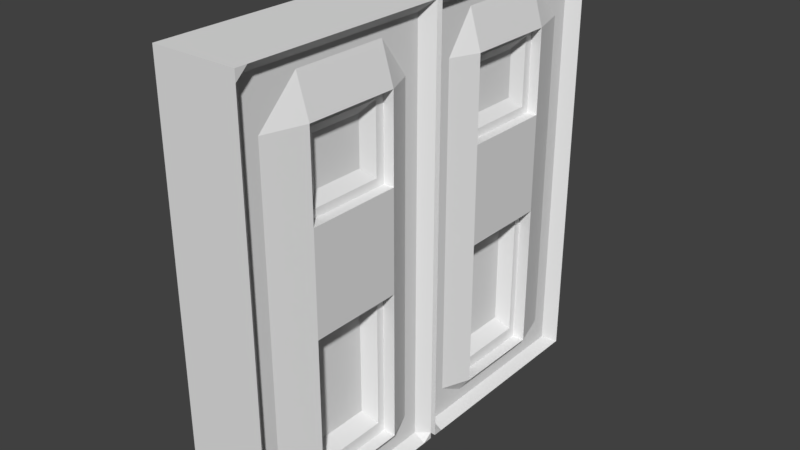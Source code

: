 # Source: DoorAnimated.blend  (saved by Blender 2.79.0; exported with 4.5.12 LTS)
import bpy
from mathutils import Matrix  # noqa: F401  (used for matrix-valued properties, if any)

bpy.ops.wm.read_factory_settings(use_empty=True)
scene = bpy.context.scene
scene.name = 'Scene'

# ---- collections
col_collection_1 = bpy.data.collections.new('Collection 1'); scene.collection.children.link(col_collection_1)

# ---- world
world_world = bpy.data.worlds.new('World'); scene.world = world_world
world_world.color = (0.05088, 0.05088, 0.05088)
world_world.use_sun_shadow = False
world_world.sun_shadow_jitter_overblur = 0.0
world_world.cycles.sampling_method = 'MANUAL'

# ---- meshes
me_cube_000 = bpy.data.meshes.new('Cube.000')
me_cube_000.from_pydata([(-0.9816, -0.5148, -1.008), (-0.9816, -0.5148, 0.9917), (1.018, -0.5148, -1.008), (1.018, -0.5148, 0.9917), (-0.9816, 0.4852, -1.008), (-0.9816, 0.4852, 0.9917), (1.018, 0.4852, -1.008), (1.018, 0.4852, 0.9917), (-0.9816, -0.5148, -0.008276), (1.018, -0.5148, -0.008276), (1.018, 0.4852, -0.008276), (-0.9816, 0.4852, -0.008276), (-0.9816, -0.5148, 0.3213), (1.018, -0.5148, 0.3213), (1.018, 0.4852, 0.3213), (-0.9816, 0.4852, 0.3213), (-0.9816, -0.5148, 0.714), (1.018, -0.5148, 0.714), (1.018, 0.4852, 0.714), (-0.9816, 0.4852, 0.714), (-0.9816, -0.5148, -0.1472), (1.018, -0.5148, -0.1472), (1.018, 0.4852, -0.1472), (-0.9816, 0.4852, -0.1472), (-0.9816, -0.5148, -0.844), (1.018, -0.5148, -0.844), (1.018, 0.4852, -0.844), (-0.9816, 0.4852, -0.844), (-0.9816, 0.2344, 0.9917), (1.018, 0.2344, -1.008), (-0.9816, 0.2344, -1.008), (1.018, 0.2344, 0.9917), (1.018, 0.2344, -0.008276), (-0.9816, 0.2344, -0.008276), (1.018, 0.2344, 0.3213), (-0.9816, 0.2344, 0.3213), (1.018, 0.2344, 0.714), (-0.9816, 0.2344, 0.714), (-0.9816, 0.2344, -0.1472), (1.018, 0.2344, -0.1472), (1.018, 0.2344, -0.844), (-0.9816, 0.2344, -0.844), (-0.9816, -0.2018, 0.9917), (1.018, -0.2018, -1.008), (-0.9816, -0.2018, -0.008276), (-0.9816, -0.2018, 0.3213), (-0.9816, -0.2018, 0.714), (-0.9816, -0.2018, -0.1472), (-0.9816, -0.2018, -0.844), (-0.9816, -0.2018, -1.008), (1.018, -0.2018, 0.9917), (1.018, -0.2018, -0.008276), (1.018, -0.2018, 0.3213), (1.018, -0.2018, 0.714), (1.018, -0.2018, -0.1472), (1.018, -0.2018, -0.844), (0.7677, -0.2018, 0.3213), (0.7677, 0.2344, 0.3213), (0.7677, -0.2018, 0.714), (0.7677, 0.2344, 0.714), (0.7677, -0.1592, 0.3596), (0.7677, 0.1918, 0.3596), (0.7677, -0.1592, 0.6756), (0.7677, 0.1918, 0.6756), (0.5781, -0.1056, 0.4079), (0.5781, 0.1382, 0.4079), (0.5781, -0.1056, 0.6273), (0.5781, 0.1382, 0.6273), (0.716, -0.2018, -0.1472), (0.716, 0.2344, -0.1472), (0.716, -0.2018, -0.844), (0.716, 0.2344, -0.844), (0.716, -0.1649, -0.2062), (0.716, 0.1975, -0.2062), (0.716, -0.1649, -0.785), (0.716, 0.1975, -0.785), (0.3914, -0.1318, -0.2591), (0.3914, 0.1644, -0.2591), (0.3914, -0.1318, -0.7321), (0.3914, 0.1644, -0.7321), (-0.7323, 0.2344, 0.714), (-0.7323, 0.2344, 0.3213), (-0.7323, -0.2018, 0.3213), (-0.7323, -0.2018, 0.714), (-0.7323, 0.2035, 0.6861), (-0.7323, 0.2035, 0.3492), (-0.7323, -0.1709, 0.3492), (-0.7323, -0.1709, 0.6861), (-0.3667, 0.1695, 0.6555), (-0.3667, 0.1695, 0.3798), (-0.3667, -0.1369, 0.3798), (-0.3667, -0.1369, 0.6555), (-0.9816, -0.5148, 0.8945), (1.018, -0.5148, 0.8945), (1.018, 0.4852, 0.8945), (-0.9816, 0.4852, 0.8945), (0.7409, 0.2344, 0.8945), (-0.8142, 0.2344, 0.8945), (0.7409, -0.2018, 0.8945), (-0.8142, -0.2018, 0.8945), (-0.9816, 0.4386, -1.008), (1.018, 0.4386, 0.9917), (0.7409, 0.4386, -0.008276), (0.7409, 0.4386, 0.3213), (0.7409, 0.4386, 0.714), (0.7409, 0.4386, -0.1472), (0.7409, 0.4386, -0.844), (-0.9816, 0.4386, 0.9917), (1.018, 0.4386, -1.008), (-0.8142, 0.4386, -0.008276), (-0.8142, 0.4386, 0.3213), (-0.8142, 0.4386, 0.714), (-0.8142, 0.4386, -0.1472), (-0.8142, 0.4386, -0.844), (-0.8142, 0.4386, 0.8945), (0.7409, 0.4386, 0.8945), (-0.9816, 0.367, 0.9917), (1.018, 0.367, -1.008), (-0.8142, 0.367, -0.008276), (-0.8142, 0.367, 0.3213), (-0.8142, 0.367, 0.714), (-0.8142, 0.367, -0.1472), (-0.8142, 0.367, -0.844), (-0.9816, 0.367, -1.008), (1.018, 0.367, 0.9917), (0.7409, 0.367, -0.008276), (0.7409, 0.367, 0.3213), (0.7409, 0.367, 0.714), (0.7409, 0.367, -0.1472), (0.7409, 0.367, -0.844), (-0.7075, -0.2018, -0.1472), (-0.9816, -0.5148, -0.9754), (1.018, -0.5148, -0.9754), (1.018, 0.4852, -0.9754), (-0.9816, 0.4852, -0.9754), (-0.8142, 0.2344, -0.9754), (0.7409, 0.2344, -0.9754), (0.7409, -0.2018, -0.9754), (-0.8142, -0.2018, -0.9754), (-0.8142, 0.4386, -0.9754), (0.7409, 0.4386, -0.9754), (0.7409, 0.367, -0.9754), (-0.8142, 0.367, -0.9754), (-0.9816, -0.5148, 0.9431), (1.018, -0.5148, 0.9431), (1.018, 0.4852, 0.9431), (-0.9816, 0.4852, 0.9431), (0.7409, 0.2344, 0.9431), (-0.8142, 0.2344, 0.9431), (0.7409, -0.2018, 0.9431), (-0.8142, -0.2018, 0.9431), (-0.8142, 0.4386, 0.9431), (0.7409, 0.4386, 0.9431), (0.7409, 0.367, 0.9431), (-0.8142, 0.367, 0.9431), (-0.9816, -0.5148, -0.9261), (1.018, -0.5148, -0.919), (1.018, 0.4852, -0.919), (-0.9816, 0.4852, -0.9261), (-0.8142, 0.2344, -0.922), (0.7409, 0.2344, -0.919), (0.7409, -0.2018, -0.919), (-0.8142, -0.2018, -0.922), (-0.8142, 0.4386, -0.922), (0.7409, 0.4386, -0.919), (-0.7075, 0.2344, -0.844), (-0.9816, -0.4609, 0.9917), (1.018, -0.4609, -1.008), (-0.8142, -0.4609, -0.008276), (-0.8142, -0.4609, 0.3213), (-0.8142, -0.4609, 0.714), (-0.8142, -0.4609, -0.1472), (-0.8142, -0.4609, -0.844), (-0.9816, -0.4609, -1.008), (1.018, -0.4609, 0.9917), (0.7409, -0.4609, -0.008276), (0.7409, -0.4609, 0.3213), (0.7409, -0.4609, 0.714), (0.7409, -0.4609, -0.1472), (0.7409, -0.4609, -0.844), (0.7409, -0.4609, 0.8945), (-0.8142, -0.4609, 0.8945), (0.7409, -0.4609, -0.9754), (-0.8142, -0.4609, -0.9754), (0.7409, -0.4609, 0.9431), (-0.8142, -0.4609, 0.9431), (0.7409, -0.4609, -0.919), (-0.8142, -0.4609, -0.922), (-0.9816, -0.387, -1.008), (1.018, -0.387, 0.9917), (0.7409, -0.387, -0.008276), (0.7409, -0.387, 0.3213), (0.7409, -0.387, 0.714), (0.7409, -0.387, -0.1472), (0.7409, -0.387, -0.844), (-0.7075, -0.2018, -0.844), (0.7409, -0.387, -0.9754), (0.7409, -0.387, 0.9431), (-0.7075, 0.2344, -0.1472), (-0.9816, -0.387, 0.9917), (1.018, -0.387, -1.008), (-0.8142, -0.387, -0.008276), (-0.8142, -0.387, 0.3213), (-0.8142, -0.387, 0.714), (-0.8142, -0.387, -0.1472), (-0.8142, -0.387, -0.844), (-0.8142, -0.387, -0.9754), (-0.8142, -0.387, 0.9431), (-0.7075, 0.1858, -0.7663), (-0.7075, -0.1532, -0.7663), (-0.7075, 0.1858, -0.2249), (-0.7075, -0.1532, -0.2249), (-0.363, 0.1437, -0.2921), (-0.363, -0.1111, -0.2921), (-0.363, 0.1437, -0.699), (-0.363, -0.1111, -0.699)], [], [(185, 143, 1, 166), (143, 144, 3, 1), (101, 7, 5, 107), (100, 4, 6, 108), (152, 145, 7, 101), (105, 22, 10, 102), (20, 21, 9, 8), (171, 20, 8, 168), (102, 10, 14, 103), (8, 9, 13, 12), (168, 8, 12, 169), (103, 14, 18, 104), (12, 13, 17, 16), (169, 12, 16, 170), (172, 24, 20, 171), (24, 25, 21, 20), (106, 26, 22, 105), (164, 157, 26, 106), (155, 156, 25, 24), (187, 155, 24, 172), (122, 159, 41), (161, 160, 40, 55), (55, 70, 68, 54), (122, 41, 38, 121), (119, 35, 37, 120), (53, 58, 59, 36), (118, 33, 35, 119), (51, 32, 34, 52), (121, 38, 33, 118), (54, 39, 32, 51), (149, 147, 31, 50), (49, 30, 29, 43), (50, 31, 28, 42), (154, 148, 28, 116), (189, 50, 42, 199), (188, 49, 43, 200), (197, 149, 50, 189), (193, 54, 51, 190), (190, 51, 52, 191), (191, 52, 53, 192), (194, 55, 54, 193), (161, 55, 194), (159, 162, 48, 41), (41, 165, 198, 38), (46, 83, 82, 45), (33, 44, 45, 35), (38, 47, 44, 33), (148, 150, 42, 28), (56, 60, 62, 58), (36, 59, 57, 34), (34, 57, 56, 52), (52, 56, 58, 53), (63, 67, 65, 61), (58, 62, 63, 59), (59, 63, 61, 57), (57, 61, 60, 56), (64, 65, 67, 66), (61, 65, 64, 60), (60, 64, 66, 62), (62, 66, 67, 63), (70, 74, 72, 68), (54, 68, 69, 39), (39, 69, 71, 40), (40, 71, 70, 55), (73, 77, 79, 75), (71, 75, 74, 70), (69, 73, 75, 71), (68, 72, 73, 69), (78, 79, 77, 76), (72, 76, 77, 73), (74, 78, 76, 72), (75, 79, 78, 74), (83, 87, 86, 82), (45, 82, 81, 35), (35, 81, 80, 37), (37, 80, 83, 46), (84, 88, 91, 87), (82, 86, 85, 81), (80, 84, 87, 83), (81, 85, 84, 80), (89, 90, 91, 88), (85, 89, 88, 84), (87, 91, 90, 86), (86, 90, 89, 85), (37, 46, 99, 97), (192, 53, 98), (120, 37, 97), (53, 36, 96, 98), (104, 18, 94, 115), (16, 17, 93, 92), (170, 16, 92, 181), (47, 130, 195, 48), (19, 111, 114, 95), (146, 151, 107, 5), (23, 112, 109, 11), (11, 109, 110, 15), (15, 110, 111, 19), (27, 113, 112, 23), (158, 163, 113, 27), (38, 198, 130, 47), (129, 106, 105, 128), (126, 103, 104, 127), (125, 102, 103, 126), (128, 105, 102, 125), (153, 152, 101, 124), (123, 100, 108, 117), (124, 101, 107, 116), (31, 124, 116, 28), (30, 123, 117, 29), (147, 153, 124, 31), (39, 128, 125, 32), (32, 125, 126, 34), (34, 126, 127, 36), (40, 129, 128, 39), (160, 129, 40), (36, 127, 96), (151, 154, 116, 107), (112, 121, 118, 109), (109, 118, 119, 110), (110, 119, 120, 111), (113, 122, 121, 112), (100, 123, 142, 139), (29, 117, 141, 136), (117, 108, 140, 141), (4, 100, 139, 134), (30, 49, 138, 135), (200, 43, 137, 196), (43, 29, 136, 137), (123, 30, 135, 142), (173, 0, 131, 183), (0, 2, 132, 131), (108, 6, 133, 140), (129, 160, 136, 141, 140, 164, 106), (198, 210, 211, 130), (95, 114, 151, 146), (97, 99, 150, 148), (48, 195, 165, 41), (139, 142, 135, 159, 122, 113, 163), (98, 96, 147, 149), (115, 94, 145, 152), (92, 93, 144, 143), (181, 92, 143, 185), (186, 182, 196, 137, 161, 194, 179), (195, 209, 208, 165), (134, 139, 163, 158), (135, 138, 162, 159), (165, 208, 210, 198), (137, 136, 160, 161), (203, 170, 181, 185, 207, 150, 99), (183, 131, 155, 187), (131, 132, 156, 155), (140, 133, 157, 164), (114, 111, 120, 97, 148, 154, 151), (132, 182, 186, 156), (93, 180, 184, 144), (188, 173, 183, 206), (2, 167, 182, 132), (17, 177, 180, 93), (156, 186, 179, 25), (25, 179, 178, 21), (13, 176, 177, 17), (9, 175, 176, 13), (21, 178, 175, 9), (144, 184, 174, 3), (0, 173, 167, 2), (3, 174, 166, 1), (205, 172, 171, 204), (202, 169, 170, 203), (201, 168, 169, 202), (204, 171, 168, 201), (207, 185, 166, 199), (150, 207, 199, 42), (47, 204, 201, 44), (44, 201, 202, 45), (45, 202, 203, 46), (48, 205, 204, 47), (162, 205, 48), (46, 203, 99), (49, 188, 206, 138), (162, 138, 206, 183, 187, 172, 205), (153, 147, 96, 127, 104, 115, 152), (167, 200, 196, 182), (209, 215, 214, 208), (179, 194, 193, 178), (176, 191, 192, 177), (175, 190, 191, 176), (178, 193, 190, 175), (184, 197, 189, 174), (173, 188, 200, 167), (174, 189, 199, 166), (130, 211, 209, 195), (177, 192, 98, 149, 197, 184, 180), (214, 215, 213, 212), (208, 214, 212, 210), (211, 213, 215, 209), (210, 212, 213, 211), (5, 7, 145, 94, 18, 14, 10, 22, 26, 157, 133, 6, 4, 134, 158, 27, 23, 11, 15, 19, 95, 146)])
me_cube_000.use_remesh_preserve_volume = False
me_cube_000.use_remesh_preserve_attributes = False
me_cube_000.use_mirror_vertex_groups = False
me_cube_000.update()
me_cube_001 = bpy.data.meshes.new('Cube.001')
me_cube_001.from_pydata([(-0.9816, 0.5148, -1.008), (-0.9816, 0.5148, 0.9917), (1.018, 0.5148, -1.008), (1.018, 0.5148, 0.9917), (-0.9816, 0.5148, -0.008276), (1.018, 0.5148, -0.008276), (-0.9816, 0.5148, 0.3213), (1.018, 0.5148, 0.3213), (-0.9816, 0.5148, 0.714), (1.018, 0.5148, 0.714), (-0.9816, 0.5148, -0.1472), (1.018, 0.5148, -0.1472), (-0.9816, 0.5148, -0.844), (1.018, 0.5148, -0.844), (-0.9816, -0.2344, 0.9917), (1.018, -0.2344, -1.008), (-0.9816, -0.2344, -1.008), (1.018, -0.2344, 0.9917), (1.018, -0.2344, -0.008276), (-0.9816, -0.2344, -0.008276), (1.018, -0.2344, 0.3213), (-0.9816, -0.2344, 0.3213), (1.018, -0.2344, 0.714), (-0.9816, -0.2344, 0.714), (-0.9816, -0.2344, -0.1472), (1.018, -0.2344, -0.1472), (1.018, -0.2344, -0.844), (-0.9816, -0.2344, -0.844), (-0.9816, 0.2018, 0.9917), (1.018, 0.2018, -1.008), (-0.9816, 0.2018, -0.008276), (-0.9816, 0.2018, 0.3213), (-0.9816, 0.2018, 0.714), (-0.9816, 0.2018, -0.1472), (-0.9816, 0.2018, -0.844), (-0.9816, 0.2018, -1.008), (1.018, 0.2018, 0.9917), (1.018, 0.2018, -0.008276), (1.018, 0.2018, 0.3213), (1.018, 0.2018, 0.714), (1.018, 0.2018, -0.1472), (1.018, 0.2018, -0.844), (0.7677, 0.2018, 0.3213), (0.7677, -0.2344, 0.3213), (0.7677, 0.2018, 0.714), (0.7677, -0.2344, 0.714), (0.7677, 0.1592, 0.3596), (0.7677, -0.1918, 0.3596), (0.7677, 0.1592, 0.6756), (0.7677, -0.1918, 0.6756), (0.5781, 0.1056, 0.4079), (0.5781, -0.1382, 0.4079), (0.5781, 0.1056, 0.6273), (0.5781, -0.1382, 0.6273), (0.716, 0.2018, -0.1472), (0.716, -0.2344, -0.1472), (0.716, 0.2018, -0.844), (0.716, -0.2344, -0.844), (0.716, 0.1649, -0.2062), (0.716, -0.1975, -0.2062), (0.716, 0.1649, -0.785), (0.716, -0.1975, -0.785), (0.3914, 0.1318, -0.2591), (0.3914, -0.1644, -0.2591), (0.3914, 0.1318, -0.7321), (0.3914, -0.1644, -0.7321), (-0.7323, -0.2344, 0.714), (-0.7323, -0.2344, 0.3213), (-0.7323, 0.2018, 0.3213), (-0.7323, 0.2018, 0.714), (-0.7323, -0.2035, 0.6861), (-0.7323, -0.2035, 0.3492), (-0.7323, 0.1709, 0.3492), (-0.7323, 0.1709, 0.6861), (-0.3667, -0.1695, 0.6555), (-0.3667, -0.1695, 0.3798), (-0.3667, 0.1369, 0.3798), (-0.3667, 0.1369, 0.6555), (-0.9816, 0.5148, 0.8945), (1.018, 0.5148, 0.8945), (0.7409, -0.2344, 0.8945), (-0.8142, -0.2344, 0.8945), (0.7409, 0.2018, 0.8945), (-0.8142, 0.2018, 0.8945), (-0.9816, -0.4386, -1.008), (1.018, -0.4386, 0.9917), (0.7409, -0.4386, -0.008276), (0.7409, -0.4386, 0.3213), (0.7409, -0.4386, 0.714), (0.7409, -0.4386, -0.1472), (0.7409, -0.4386, -0.844), (-0.9816, -0.4386, 0.9917), (1.018, -0.4386, -1.008), (-0.8142, -0.4386, -0.008276), (-0.8142, -0.4386, 0.3213), (-0.8142, -0.4386, 0.714), (-0.8142, -0.4386, -0.1472), (-0.8142, -0.4386, -0.844), (-0.8142, -0.4386, 0.8945), (0.7409, -0.4386, 0.8945), (-0.9816, -0.367, 0.9917), (1.018, -0.367, -1.008), (-0.8142, -0.367, -0.008276), (-0.8142, -0.367, 0.3213), (-0.8142, -0.367, 0.714), (-0.8142, -0.367, -0.1472), (-0.8142, -0.367, -0.844), (-0.9816, -0.367, -1.008), (1.018, -0.367, 0.9917), (0.7409, -0.367, -0.008276), (0.7409, -0.367, 0.3213), (0.7409, -0.367, 0.714), (0.7409, -0.367, -0.1472), (0.7409, -0.367, -0.844), (-0.7075, 0.2018, -0.1472), (-0.9816, 0.5148, -0.9754), (1.018, 0.5148, -0.9754), (-0.8142, -0.2344, -0.9754), (0.7409, -0.2344, -0.9754), (0.7409, 0.2018, -0.9754), (-0.8142, 0.2018, -0.9754), (-0.8142, -0.4386, -0.9754), (0.7409, -0.4386, -0.9754), (0.7409, -0.367, -0.9754), (-0.8142, -0.367, -0.9754), (-0.9816, 0.5148, 0.9431), (1.018, 0.5148, 0.9431), (0.7409, -0.2344, 0.9431), (-0.8142, -0.2344, 0.9431), (0.7409, 0.2018, 0.9431), (-0.8142, 0.2018, 0.9431), (-0.8142, -0.4386, 0.9431), (0.7409, -0.4386, 0.9431), (0.7409, -0.367, 0.9431), (-0.8142, -0.367, 0.9431), (-0.9816, 0.5148, -0.9261), (1.018, 0.5148, -0.919), (-0.8142, -0.2344, -0.922), (0.7409, -0.2344, -0.919), (0.7409, 0.2018, -0.919), (-0.8142, 0.2018, -0.922), (-0.8142, -0.4386, -0.922), (0.7409, -0.4386, -0.919), (-0.7075, -0.2344, -0.844), (-0.9816, 0.4609, 0.9917), (1.018, 0.4609, -1.008), (-0.8142, 0.4609, -0.008276), (-0.8142, 0.4609, 0.3213), (-0.8142, 0.4609, 0.714), (-0.8142, 0.4609, -0.1472), (-0.8142, 0.4609, -0.844), (-0.9816, 0.4609, -1.008), (1.018, 0.4609, 0.9917), (0.7409, 0.4609, -0.008276), (0.7409, 0.4609, 0.3213), (0.7409, 0.4609, 0.714), (0.7409, 0.4609, -0.1472), (0.7409, 0.4609, -0.844), (0.7409, 0.4609, 0.8945), (-0.8142, 0.4609, 0.8945), (0.7409, 0.4609, -0.9754), (-0.8142, 0.4609, -0.9754), (0.7409, 0.4609, 0.9431), (-0.8142, 0.4609, 0.9431), (0.7409, 0.4609, -0.919), (-0.8142, 0.4609, -0.922), (-0.9816, 0.387, -1.008), (1.018, 0.387, 0.9917), (0.7409, 0.387, -0.008276), (0.7409, 0.387, 0.3213), (0.7409, 0.387, 0.714), (0.7409, 0.387, -0.1472), (0.7409, 0.387, -0.844), (-0.7075, 0.2018, -0.844), (0.7409, 0.387, -0.9754), (0.7409, 0.387, 0.9431), (-0.7075, -0.2344, -0.1472), (-0.9816, 0.387, 0.9917), (1.018, 0.387, -1.008), (-0.8142, 0.387, -0.008276), (-0.8142, 0.387, 0.3213), (-0.8142, 0.387, 0.714), (-0.8142, 0.387, -0.1472), (-0.8142, 0.387, -0.844), (-0.8142, 0.387, -0.9754), (-0.8142, 0.387, 0.9431), (-0.7075, -0.1858, -0.7663), (-0.7075, 0.1532, -0.7663), (-0.7075, -0.1858, -0.2249), (-0.7075, 0.1532, -0.2249), (-0.363, -0.1437, -0.2921), (-0.363, 0.1111, -0.2921), (-0.363, -0.1437, -0.699), (-0.363, 0.1111, -0.699), (-0.9816, -0.4852, 0.9917), (1.018, -0.4852, 0.9917), (1.018, -0.4852, -1.008), (-0.9816, -0.4852, -1.008), (1.018, -0.4852, -0.9754), (-0.9816, -0.4852, -0.9754), (1.018, -0.4852, 0.3213), (1.018, -0.4852, -0.008276), (-0.9816, -0.4852, 0.3213), (-0.9816, -0.4852, -0.008276), (1.018, -0.4852, 0.714), (-0.9816, -0.4852, 0.714), (1.018, -0.4852, 0.8945), (-0.9816, -0.4852, 0.8945), (1.018, -0.4852, -0.1472), (-0.9816, -0.4852, -0.1472), (1.018, -0.4852, -0.844), (-0.9816, -0.4852, -0.844), (1.018, -0.4852, 0.9431), (-0.9816, -0.4852, 0.9431), (1.018, -0.4852, -0.919), (-0.9816, -0.4852, -0.9261)], [], [(163, 144, 1, 125), (125, 1, 3, 126), (85, 91, 194, 195), (84, 92, 196, 197), (132, 85, 195, 212), (89, 86, 201, 208), (10, 4, 5, 11), (149, 146, 4, 10), (86, 87, 200, 201), (4, 6, 7, 5), (146, 147, 6, 4), (87, 88, 204, 200), (6, 8, 9, 7), (147, 148, 8, 6), (150, 149, 10, 12), (12, 10, 11, 13), (90, 89, 208, 210), (142, 90, 210, 214), (135, 12, 13, 136), (165, 150, 12, 135), (106, 27, 137), (139, 41, 26, 138), (41, 40, 54, 56), (106, 105, 24, 27), (103, 104, 23, 21), (39, 22, 45, 44), (102, 103, 21, 19), (37, 38, 20, 18), (105, 102, 19, 24), (40, 37, 18, 25), (129, 36, 17, 127), (35, 29, 15, 16), (36, 28, 14, 17), (134, 100, 14, 128), (167, 177, 28, 36), (166, 178, 29, 35), (175, 167, 36, 129), (171, 168, 37, 40), (168, 169, 38, 37), (169, 170, 39, 38), (172, 171, 40, 41), (139, 172, 41), (137, 27, 34, 140), (27, 24, 176, 143), (32, 31, 68, 69), (19, 21, 31, 30), (24, 19, 30, 33), (128, 14, 28, 130), (42, 44, 48, 46), (22, 20, 43, 45), (20, 38, 42, 43), (38, 39, 44, 42), (49, 47, 51, 53), (44, 45, 49, 48), (45, 43, 47, 49), (43, 42, 46, 47), (50, 52, 53, 51), (47, 46, 50, 51), (46, 48, 52, 50), (48, 49, 53, 52), (56, 54, 58, 60), (40, 25, 55, 54), (25, 26, 57, 55), (26, 41, 56, 57), (59, 61, 65, 63), (57, 56, 60, 61), (55, 57, 61, 59), (54, 55, 59, 58), (64, 62, 63, 65), (58, 59, 63, 62), (60, 58, 62, 64), (61, 60, 64, 65), (69, 68, 72, 73), (31, 21, 67, 68), (21, 23, 66, 67), (23, 32, 69, 66), (70, 73, 77, 74), (68, 67, 71, 72), (66, 69, 73, 70), (67, 66, 70, 71), (75, 74, 77, 76), (71, 70, 74, 75), (73, 72, 76, 77), (72, 71, 75, 76), (23, 81, 83, 32), (170, 82, 39), (104, 81, 23), (39, 82, 80, 22), (88, 99, 206, 204), (8, 78, 79, 9), (148, 159, 78, 8), (33, 34, 173, 114), (205, 207, 98, 95), (213, 194, 91, 131), (209, 203, 93, 96), (203, 202, 94, 93), (202, 205, 95, 94), (211, 209, 96, 97), (215, 211, 97, 141), (24, 33, 114, 176), (113, 112, 89, 90), (110, 111, 88, 87), (109, 110, 87, 86), (112, 109, 86, 89), (133, 108, 85, 132), (107, 101, 92, 84), (108, 100, 91, 85), (17, 14, 100, 108), (16, 15, 101, 107), (127, 17, 108, 133), (25, 18, 109, 112), (18, 20, 110, 109), (20, 22, 111, 110), (26, 25, 112, 113), (138, 26, 113), (22, 80, 111), (131, 91, 100, 134), (96, 93, 102, 105), (93, 94, 103, 102), (94, 95, 104, 103), (97, 96, 105, 106), (84, 121, 124, 107), (15, 118, 123, 101), (101, 123, 122, 92), (197, 199, 121, 84), (16, 117, 120, 35), (178, 174, 119, 29), (29, 119, 118, 15), (107, 124, 117, 16), (151, 161, 115, 0), (0, 115, 116, 2), (92, 122, 198, 196), (113, 90, 142, 122, 123, 118, 138), (176, 114, 189, 188), (207, 213, 131, 98), (81, 128, 130, 83), (34, 27, 143, 173), (121, 141, 97, 106, 137, 117, 124), (82, 129, 127, 80), (99, 132, 212, 206), (78, 125, 126, 79), (159, 163, 125, 78), (164, 157, 172, 139, 119, 174, 160), (173, 143, 186, 187), (199, 215, 141, 121), (117, 137, 140, 120), (143, 176, 188, 186), (119, 139, 138, 118), (181, 83, 130, 185, 163, 159, 148), (161, 165, 135, 115), (115, 135, 136, 116), (122, 142, 214, 198), (98, 131, 134, 128, 81, 104, 95), (116, 136, 164, 160), (79, 126, 162, 158), (166, 184, 161, 151), (2, 116, 160, 145), (9, 79, 158, 155), (136, 13, 157, 164), (13, 11, 156, 157), (7, 9, 155, 154), (5, 7, 154, 153), (11, 5, 153, 156), (126, 3, 152, 162), (0, 2, 145, 151), (3, 1, 144, 152), (183, 182, 149, 150), (180, 181, 148, 147), (179, 180, 147, 146), (182, 179, 146, 149), (185, 177, 144, 163), (130, 28, 177, 185), (33, 30, 179, 182), (30, 31, 180, 179), (31, 32, 181, 180), (34, 33, 182, 183), (140, 34, 183), (32, 83, 181), (35, 120, 184, 166), (140, 183, 150, 165, 161, 184, 120), (133, 132, 99, 88, 111, 80, 127), (145, 160, 174, 178), (187, 186, 192, 193), (157, 156, 171, 172), (154, 155, 170, 169), (153, 154, 169, 168), (156, 153, 168, 171), (162, 152, 167, 175), (151, 145, 178, 166), (152, 144, 177, 167), (114, 173, 187, 189), (155, 158, 162, 175, 129, 82, 170), (192, 190, 191, 193), (186, 188, 190, 192), (189, 187, 193, 191), (188, 189, 191, 190), (194, 213, 207, 205, 202, 203, 209, 211, 215, 199, 197, 196, 198, 214, 210, 208, 201, 200, 204, 206, 212, 195)])
me_cube_001.use_remesh_preserve_volume = False
me_cube_001.use_remesh_preserve_attributes = False
me_cube_001.use_mirror_vertex_groups = False
me_cube_001.update()
arm_armature = bpy.data.armatures.new('Armature')  # bones are not reproduced

# ---- objects
ob_armature = bpy.data.objects.new('Armature', arm_armature)
ob_cube_001 = bpy.data.objects.new('Cube.001', me_cube_000)
ob_cube = bpy.data.objects.new('Cube', me_cube_001)

# ---- transforms, parenting, visibility, modifiers, constraints
ob_armature.location = (0.0, 0.0, 0.0)
ob_armature.rotation_euler = (1.571, -0.0, 0.0)
ob_armature.scale = (0.6823, 0.6823, 0.6823)
ob_armature.lineart.crease_threshold = 0.0
ob_cube_001.parent = ob_armature
ob_cube_001.matrix_parent_inverse = Matrix(((1.466, 0.0, 0.0, 0.0), (0.0, -6.406e-08, 1.466, 0.0), (0.0, -1.466, -6.406e-08, 0.0), (0.0, 0.0, 0.0, 1.0)))
ob_cube_001.location = (-0.003593, -0.5052, 0.008276)
ob_cube_001.scale = (0.1948, 1.0, 1.0)
ob_cube_001.lineart.crease_threshold = 0.0
_vg = ob_cube_001.vertex_groups.new(name='Group')
_vg.add([0, 1, 2, 3, 4, 5, 6, 7, 8, 9, 10, 11, 12, 13, 14, 15, 16, 17, 18, 19, 20, 21, 22, 23, 24, 25, 26, 27, 28, 29, 30, 31, 32, 33, 34, 35, 36, 37, 38, 39, 40, 41, 42, 43, 44, 45, 46, 47, 48, 49, 50, 51, 52, 53, 54, 55, 56, 57, 58, 59, 60, 61, 62, 63, 64, 65, 66, 67, 68, 69, 70, 71, 72, 73, 74, 75, 76, 77, 78, 79, 80, 81, 82, 83, 84, 85, 86, 87, 88, 89, 90, 91, 92, 93, 94, 95, 96, 97, 98, 99, 100, 101, 102, 103, 104, 105, 106, 107, 108, 109, 110, 111, 112, 113, 114, 115, 116, 117, 118, 119, 120, 121, 122, 123, 124, 125, 126, 127, 128, 129, 130, 131, 132, 133, 134, 135, 136, 137, 138, 139, 140, 141, 142, 143, 144, 145, 146, 147, 148, 149, 150, 151, 152, 153, 154, 155, 156, 157, 158, 159, 160, 161, 162, 163, 164, 165, 166, 167, 168, 169, 170, 171, 172, 173, 174, 175, 176, 177, 178, 179, 180, 181, 182, 183, 184, 185, 186, 187, 188, 189, 190, 191, 192, 193, 194, 195, 196, 197, 198, 199, 200, 201, 202, 203, 204, 205, 206, 207, 208, 209, 210, 211, 212, 213, 214, 215], 1.0, 'REPLACE')
_vg = ob_cube_001.vertex_groups.new(name='Group2')
_vg = ob_cube_001.vertex_groups.new(name='Bone')
for _i, _w in zip([0, 1, 2, 3, 4, 5, 6, 7, 8, 9, 10, 11, 12, 13, 14, 15, 16, 17, 18, 19, 20, 21, 22, 23, 24, 25, 26, 27, 28, 29, 30, 31, 32, 33, 34, 35, 36, 37, 38, 39, 40, 41, 42, 43, 44, 45, 46, 47, 48, 49, 50, 51, 52, 53, 54, 55, 56, 57, 58, 59, 60, 61, 62, 63, 64, 65, 66, 67, 68, 69, 70, 71, 72, 73, 74, 75, 76, 77, 78, 79, 80, 81, 82, 83, 84, 85, 86, 87, 88, 89, 90, 91, 92, 93, 94, 95, 96, 97, 98, 99, 100, 101, 102, 103, 104, 105, 106, 107, 108, 109, 110, 111, 112, 113, 114, 115, 116, 117, 118, 119, 120, 121, 122, 123, 124, 125, 126, 127, 128, 129, 130, 131, 132, 133, 134, 135, 136, 137, 138, 139, 140, 141, 142, 143, 144, 145, 146, 147, 148, 149, 150, 151, 152, 153, 154, 155, 156, 157, 158, 159, 160, 161, 162, 163, 164, 165, 166, 167, 168, 169, 170, 171, 172, 173, 174, 175, 176, 177, 178, 179, 180, 181, 182, 183, 184, 185, 186, 187, 188, 189, 190, 191, 192, 193, 194, 195, 196, 197, 198, 199, 200, 201, 202, 203, 204, 205, 206, 207, 208, 209, 210, 211, 212, 213, 214, 215], [0.9785, 1.0, 1.0, 0.9305, 1.0, 1.0, 1.0, 1.0, 1.0, 1.0, 1.0, 1.0, 1.0, 1.0, 1.0, 1.0, 1.0, 0.9608, 1.0, 1.0, 1.0, 1.0, 1.0, 1.0, 1.0, 1.0, 1.0, 1.0, 1.0, 1.0, 1.0, 1.0, 1.0, 1.0, 1.0, 1.0, 1.0, 1.0, 1.0, 1.0, 1.0, 1.0, 1.0, 1.0, 0.9972, 0.9793, 1.0, 1.0, 1.0, 1.0, 0.9238, 1.0, 1.0, 1.0, 1.0, 1.0, 1.0, 1.0, 1.0, 1.0, 1.0, 1.0, 1.0, 1.0, 1.0, 1.0, 1.0, 1.0, 1.0, 1.0, 1.0, 1.0, 1.0, 0.9886, 1.0, 1.0, 1.0, 1.0, 1.0, 1.0, 0.9022, 1.0, 0.9814, 0.9303, 1.0, 1.0, 1.0, 0.9294, 1.0, 1.0, 1.0, 1.0, 1.0, 0.9361, 1.0, 1.0, 1.0, 1.0, 0.9057, 1.0, 1.0, 1.0, 1.0, 1.0, 1.0, 1.0, 1.0, 1.0, 1.0, 1.0, 0.915, 1.0, 1.0, 1.0, 1.0, 1.0, 1.0, 1.0, 1.0, 1.0, 1.0, 1.0, 1.0, 1.0, 1.0, 1.0, 1.0, 1.0, 1.0, 1.0, 1.0, 0.9861, 1.0, 1.0, 1.0, 1.0, 1.0, 1.0, 1.0, 1.0, 1.0, 1.0, 1.0, 1.0, 0.9331, 1.0, 1.0, 1.0, 1.0, 0.903, 1.0, 1.0, 1.0, 1.0, 1.0, 0.9991, 1.0, 1.0, 1.0, 1.0, 1.0, 1.0, 1.0, 1.0, 1.0, 1.0, 1.0, 1.0, 1.0, 1.0, 1.0, 1.0, 1.0, 0.938, 0.9269, 1.0, 1.0, 0.9445, 1.0, 1.0, 0.932, 1.0, 1.0, 0.978, 0.9292, 1.0, 1.0, 0.9903, 0.9386, 0.922, 1.0, 1.0, 1.0, 1.0, 1.0, 1.0, 1.0, 0.9233, 0.9871, 1.0, 1.0, 1.0, 1.0, 1.0, 1.0, 0.9678, 1.0, 1.0, 1.0, 1.0, 0.9809, 1.0, 1.0, 1.0, 1.0, 1.0]): _vg.add([_i], _w, 'REPLACE')
_vg = ob_cube_001.vertex_groups.new(name='Bone.001')
for _i, _w in zip([0, 1, 2, 3, 4, 5, 6, 7, 8, 9, 10, 11, 12, 13, 14, 15, 16, 17, 18, 19, 20, 21, 22, 23, 24, 25, 26, 27, 28, 29, 30, 31, 32, 33, 34, 35, 36, 37, 38, 39, 40, 41, 42, 43, 44, 45, 46, 47, 48, 49, 50, 51, 52, 53, 54, 55, 56, 57, 58, 59, 60, 61, 62, 63, 64, 65, 66, 67, 68, 69, 70, 71, 72, 73, 74, 75, 76, 77, 78, 79, 80, 81, 82, 83, 84, 85, 86, 87, 88, 89, 90, 91, 92, 93, 94, 95, 96, 97, 98, 99, 100, 101, 102, 103, 104, 105, 106, 107, 108, 109, 110, 111, 112, 113, 114, 115, 116, 117, 118, 119, 120, 121, 122, 123, 124, 125, 126, 127, 128, 129, 130, 131, 132, 133, 134, 135, 136, 137, 138, 139, 140, 141, 142, 143, 144, 145, 146, 147, 148, 149, 150, 151, 152, 153, 154, 155, 156, 157, 158, 159, 160, 161, 162, 163, 164, 165, 166, 167, 168, 169, 170, 171, 172, 173, 174, 175, 176, 177, 178, 179, 180, 181, 182, 183, 184, 185, 186, 187, 188, 189, 190, 191, 192, 193, 194, 195, 196, 197, 198, 199, 200, 201, 202, 203, 204, 205, 206, 207, 208, 209, 210, 211, 212, 213, 214, 215], [0.0, 0.0, 0.0, 0.0, 0.0, 0.0, 0.0, 0.0, 0.0, 0.0, 0.0, 0.0, 0.0, 0.0, 0.0, 0.0, 0.0, 0.0, 0.0, 0.0, 0.0, 0.0, 0.0, 0.0, 0.0, 0.0, 0.0, 0.0, 0.0, 0.0, 0.0, 0.0, 0.0, 0.0, 0.0, 0.0, 0.0, 0.0, 0.0, 0.0, 0.0, 0.0, 0.0, 0.0, 0.0, 0.0, 0.0, 0.0, 0.0, 0.0, 0.0, 0.0, 0.0, 0.0, 0.0, 0.0, 0.0, 0.0, 0.0, 0.0, 0.0, 0.0, 0.0, 0.0, 0.0, 0.0, 0.0, 0.0, 0.0, 0.0, 0.0, 0.0, 0.0, 0.0, 0.0, 0.0, 0.0, 0.0, 0.0, 0.0, 0.0, 0.0, 0.0, 0.0, 0.0, 0.0, 0.0, 0.0, 0.0, 0.0, 0.0, 0.0, 0.0, 0.0, 0.0, 0.0, 0.0, 0.0, 0.0, 0.0, 0.0, 0.0, 0.0, 0.0, 0.0, 0.0, 0.0, 0.0, 0.0, 0.0, 0.0, 0.0, 0.0, 0.003642, 0.0, 0.0, 0.0, 0.0, 0.0, 0.0, 0.0, 0.0, 0.0, 0.0, 0.0, 0.0, 0.0, 0.0, 0.0, 0.0, 0.0, 0.0, 0.0, 0.0, 0.0, 0.0, 0.0, 0.0, 0.0, 0.0, 0.0, 0.0, 0.0, 0.0, 0.0, 0.0, 0.0, 0.0, 0.0, 0.0, 0.0, 0.0, 0.0, 0.0, 0.0, 0.0, 0.0, 0.0, 0.0, 0.0, 0.0, 0.0, 0.0, 0.0, 0.0, 0.0, 0.0, 0.0, 0.0, 0.0, 0.0, 0.0, 0.0, 0.0, 0.0, 0.0, 0.0, 0.0, 0.0, 0.0, 0.0, 0.0, 0.0, 0.0, 0.0, 0.0, 0.0, 0.0, 0.0, 0.0, 0.0, 0.0, 0.0, 0.0, 0.0, 0.0, 0.0, 0.0, 0.0, 0.0, 0.0, 0.0, 0.0, 0.0, 0.0, 0.0, 0.0, 0.0, 0.0, 0.0, 0.0, 0.0, 0.0, 0.0, 0.0, 0.0]): _vg.add([_i], _w, 'REPLACE')
_m = ob_cube_001.modifiers.new('Armature', 'ARMATURE')
_m.object = ob_armature
ob_cube.parent = ob_armature
ob_cube.matrix_parent_inverse = Matrix(((1.466, 0.0, 0.0, 0.0), (0.0, -6.406e-08, 1.466, 0.0), (0.0, -1.466, -6.406e-08, 0.0), (0.0, 0.0, 0.0, 1.0)))
ob_cube.location = (-0.003593, 0.4952, 0.008276)
ob_cube.scale = (0.1948, 1.0, 1.0)
ob_cube.lineart.crease_threshold = 0.0
_vg = ob_cube.vertex_groups.new(name='Bone')
for _i, _w in zip([0, 1, 2, 3, 4, 5, 6, 7, 8, 9, 10, 11, 12, 13, 14, 15, 16, 17, 18, 19, 20, 21, 22, 23, 24, 25, 26, 27, 28, 29, 30, 31, 32, 33, 34, 35, 36, 37, 38, 39, 40, 41, 42, 43, 44, 45, 46, 47, 48, 49, 50, 51, 52, 53, 54, 55, 56, 57, 58, 59, 60, 61, 62, 63, 64, 65, 66, 67, 68, 69, 70, 71, 72, 73, 74, 75, 76, 77, 78, 79, 80, 81, 82, 83, 84, 85, 86, 87, 88, 89, 90, 91, 92, 93, 94, 95, 96, 97, 98, 99, 100, 101, 102, 103, 104, 105, 106, 107, 108, 109, 110, 111, 112, 113, 114, 115, 116, 117, 118, 119, 120, 121, 122, 123, 124, 125, 126, 127, 128, 129, 130, 131, 132, 133, 134, 135, 136, 137, 138, 139, 140, 141, 142, 143, 144, 145, 146, 147, 148, 149, 150, 151, 152, 153, 155, 156, 157, 158, 159, 160, 161, 162, 163, 164, 165, 166, 167, 168, 169, 170, 171, 172, 173, 174, 175, 176, 177, 178, 179, 180, 181, 182, 183, 184, 185, 186, 187, 188, 189, 190, 191, 192, 193, 194, 195, 196, 197, 198, 199, 200, 201, 202, 203, 204, 205, 206, 207, 208, 209, 210, 211, 212, 213, 214, 215], [0.0, 0.0, 0.0, 0.0, 0.0, 0.0, 0.0, 0.0, 0.0, 0.007248, 0.0, 0.0, 0.0, 0.0, 0.0, 0.0, 0.0, 0.0, 0.0, 0.0, 0.0, 0.0, 0.0, 0.0, 0.0, 0.0, 0.0, 0.0, 0.0, 0.0, 0.0, 0.0, 0.0, 0.0, 0.0, 0.0, 0.0, 0.0, 0.0, 0.0, 0.0, 0.0, 0.0, 0.0, 0.0, 0.0, 0.0, 0.0, 0.0, 0.0, 0.0, 0.0, 0.0, 0.0, 0.0, 0.0, 0.0, 0.0, 0.0, 0.0, 0.0, 0.0, 0.0, 0.0, 0.0, 0.0, 0.0, 0.0, 0.0, 0.0, 0.0, 0.0, 0.0, 0.0, 0.0, 0.0, 0.0, 0.0, 0.0, 0.02028, 0.0, 0.0, 0.0, 0.0, 0.0, 0.0, 0.0, 0.0, 0.0, 0.0, 0.0, 0.0, 0.0, 0.0, 0.0, 0.0, 0.0, 0.0, 0.0, 0.0, 0.0, 0.0, 0.0, 0.0, 0.0, 0.0, 0.0, 0.0, 0.0, 0.0, 0.0, 0.0, 0.0, 0.0, 0.0, 0.0, 0.0, 0.0, 0.0, 0.0, 0.0, 0.0, 0.0, 0.0, 0.0, 0.0, 0.0234, 0.0, 0.0, 0.05317, 0.0, 0.0, 0.0, 0.0, 0.0, 0.0, 0.0, 0.0, 0.0, 0.0, 0.0, 0.0, 0.0, 0.0, 0.0, 0.0, 0.0, 0.0, 0.0, 0.0, 0.0, 0.0, 0.0, 0.0, 0.01307, 0.0, 0.0, 0.02493, 0.0, 0.0, 0.0, 0.02791, 0.0, 0.0, 0.0, 0.0, 0.0, 0.0, 0.0, 0.02025, 0.0, 0.0, 0.0, 0.0, 0.03487, 0.0, 0.0, 0.0, 0.0, 0.0, 0.0, 0.0, 0.0, 0.0, 0.0, 0.0, 0.0, 0.0, 0.0, 0.0, 0.0, 0.0, 0.0, 0.0, 0.0, 0.0, 0.0, 0.0, 0.0, 0.0, 0.0, 0.0, 0.0, 0.0, 0.0, 0.0, 0.0, 0.0, 0.0, 0.0, 0.0, 0.0, 0.0, 0.0, 0.0]): _vg.add([_i], _w, 'REPLACE')
_vg = ob_cube.vertex_groups.new(name='Bone.001')
for _i, _w in zip([0, 1, 2, 3, 4, 5, 6, 7, 8, 9, 10, 11, 12, 13, 14, 15, 16, 17, 18, 19, 20, 21, 22, 23, 24, 25, 26, 27, 28, 29, 30, 31, 32, 33, 34, 35, 36, 37, 38, 39, 40, 41, 42, 43, 44, 45, 46, 47, 48, 49, 50, 51, 52, 53, 54, 55, 56, 57, 58, 59, 60, 61, 62, 63, 64, 65, 66, 67, 68, 69, 70, 71, 72, 73, 74, 75, 76, 77, 78, 79, 80, 81, 82, 83, 84, 85, 86, 87, 88, 89, 90, 91, 92, 93, 94, 95, 96, 97, 98, 99, 100, 101, 102, 103, 104, 105, 106, 107, 108, 109, 110, 111, 112, 113, 114, 115, 116, 117, 118, 119, 120, 121, 122, 123, 124, 125, 126, 127, 128, 129, 130, 131, 132, 133, 134, 135, 136, 137, 138, 139, 140, 141, 142, 143, 144, 145, 146, 147, 148, 149, 150, 151, 152, 153, 154, 155, 156, 157, 158, 159, 160, 161, 162, 163, 164, 165, 166, 167, 168, 169, 170, 171, 172, 173, 174, 175, 176, 177, 178, 179, 180, 181, 182, 183, 184, 185, 186, 187, 188, 189, 190, 191, 192, 193, 194, 195, 196, 197, 198, 199, 200, 201, 202, 203, 204, 205, 206, 207, 208, 209, 210, 211, 212, 213, 214, 215], [1.0, 1.0, 1.0, 1.0, 1.0, 1.0, 1.0, 1.0, 1.0, 1.0, 1.0, 1.0, 1.0, 1.0, 1.0, 1.0, 1.0, 1.0, 1.0, 1.0, 1.0, 1.0, 1.0, 1.0, 1.0, 1.0, 1.0, 1.0, 1.0, 1.0, 1.0, 1.0, 1.0, 1.0, 1.0, 1.0, 1.0, 1.0, 1.0, 1.0, 1.0, 1.0, 1.0, 1.0, 1.0, 1.0, 1.0, 1.0, 1.0, 1.0, 1.0, 1.0, 1.0, 1.0, 1.0, 1.0, 1.0, 1.0, 1.0, 1.0, 1.0, 1.0, 1.0, 1.0, 1.0, 1.0, 0.9228, 1.0, 1.0, 1.0, 0.9264, 1.0, 1.0, 1.0, 1.0, 1.0, 1.0, 1.0, 1.0, 1.0, 1.0, 1.0, 1.0, 1.0, 1.0, 1.0, 1.0, 1.0, 1.0, 1.0, 1.0, 1.0, 1.0, 1.0, 1.0, 1.0, 1.0, 1.0, 1.0, 1.0, 1.0, 1.0, 1.0, 1.0, 1.0, 1.0, 1.0, 1.0, 1.0, 1.0, 1.0, 1.0, 1.0, 1.0, 1.0, 1.0, 1.0, 1.0, 1.0, 1.0, 1.0, 1.0, 1.0, 1.0, 1.0, 1.0, 1.0, 1.0, 1.0, 1.0, 1.0, 1.0, 1.0, 1.0, 1.0, 1.0, 1.0, 1.0, 1.0, 1.0, 1.0, 1.0, 1.0, 1.0, 1.0, 1.0, 1.0, 1.0, 1.0, 1.0, 1.0, 1.0, 1.0, 1.0, 1.0, 1.0, 1.0, 1.0, 1.0, 0.9754, 1.0, 1.0, 1.0, 0.9699, 1.0, 1.0, 1.0, 1.0, 1.0, 1.0, 1.0, 1.0, 1.0, 1.0, 1.0, 1.0, 1.0, 1.0, 1.0, 1.0, 1.0, 1.0, 1.0, 1.0, 1.0, 1.0, 1.0, 1.0, 1.0, 1.0, 1.0, 1.0, 1.0, 1.0, 1.0, 1.0, 1.0, 1.0, 1.0, 1.0, 1.0, 1.0, 1.0, 1.0, 1.0, 1.0, 1.0, 1.0, 1.0, 1.0, 1.0, 1.0, 1.0, 1.0, 1.0, 1.0]): _vg.add([_i], _w, 'REPLACE')
_m = ob_cube.modifiers.new('Armature', 'ARMATURE')
_m.object = ob_armature

# ---- collection membership
col_collection_1.objects.link(ob_armature)
col_collection_1.objects.link(ob_cube_001)
col_collection_1.objects.link(ob_cube)

# ---- scene / render settings (as saved in the file)
scene.frame_start = 1; scene.frame_end = 250; scene.frame_set(0)
scene.render.engine = 'BLENDER_EEVEE_NEXT'
scene.render.resolution_percentage = 50
scene.render.dither_intensity = 0.0
scene.cycles.use_denoising = False
scene.cycles.samples = 128
scene.cycles.sampling_pattern = 'TABULATED_SOBOL'
scene.cycles.use_adaptive_sampling = False
scene.cycles.use_light_tree = False
scene.cycles.blur_glossy = 0.0
scene.cycles.sample_clamp_indirect = 0.0
scene.view_settings.view_transform = 'Standard'
bpy.context.view_layer.update()

# ---- added for rendering (the .blend has no active camera and no usable light): camera, sun
cam_auto = bpy.data.cameras.new('AutoCamera')
cam_auto.lens = 50.0
cam_auto.sensor_width = 36.0
cam_auto.clip_end = 1000.0
ob_auto_camera = bpy.data.objects.new('AutoCamera', cam_auto)
scene.collection.objects.link(ob_auto_camera)
ob_auto_camera.location = (2.64348, -3.17332, 2.11479)
ob_auto_camera.rotation_euler = (1.09748, -7.21219e-08, 0.694738)
scene.camera = ob_auto_camera
light_auto_sun = bpy.data.lights.new('AutoSun', 'SUN')
light_auto_sun.energy = 3.0
light_auto_sun.angle = 0.0523599
ob_auto_sun = bpy.data.objects.new('AutoSun', light_auto_sun)
scene.collection.objects.link(ob_auto_sun)
ob_auto_sun.rotation_euler = (0.872665, 0.174533, 0.523599)
bpy.context.view_layer.update()
